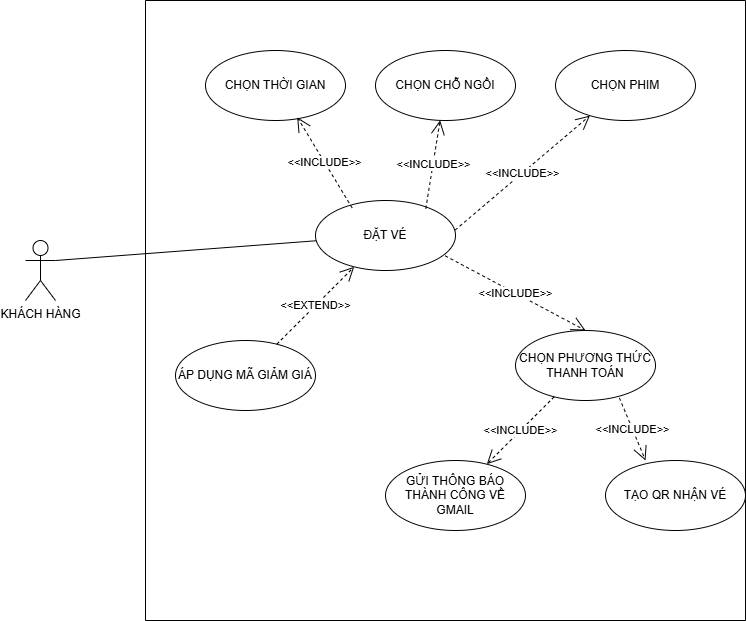

The diagram above was exported from draw.io. Its source (the exported page's mxGraphModel, read from the mxfile embedded in the PNG):
<mxGraphModel dx="1314" dy="722" grid="1" gridSize="10" guides="1" tooltips="1" connect="1" arrows="1" fold="1" page="1" pageScale="1" pageWidth="850" pageHeight="1100" math="0" shadow="0">
  <root>
    <mxCell id="0" />
    <mxCell id="1" parent="0" />
    <mxCell id="9e7MC7u6l0MY84NmD_NZ-1" value="" style="swimlane;startSize=0;" vertex="1" parent="1">
      <mxGeometry x="160" y="200" width="600" height="620" as="geometry" />
    </mxCell>
    <mxCell id="9e7MC7u6l0MY84NmD_NZ-5" value="ĐẶT VÉ" style="ellipse;whiteSpace=wrap;html=1;" vertex="1" parent="9e7MC7u6l0MY84NmD_NZ-1">
      <mxGeometry x="170" y="200" width="140" height="70" as="geometry" />
    </mxCell>
    <mxCell id="9e7MC7u6l0MY84NmD_NZ-10" value="CHỌN THỜI GIAN" style="ellipse;whiteSpace=wrap;html=1;" vertex="1" parent="9e7MC7u6l0MY84NmD_NZ-1">
      <mxGeometry x="60" y="50" width="140" height="70" as="geometry" />
    </mxCell>
    <mxCell id="9e7MC7u6l0MY84NmD_NZ-9" value="CHỌN CHỖ NGỒI" style="ellipse;whiteSpace=wrap;html=1;" vertex="1" parent="9e7MC7u6l0MY84NmD_NZ-1">
      <mxGeometry x="230" y="50" width="140" height="70" as="geometry" />
    </mxCell>
    <mxCell id="9e7MC7u6l0MY84NmD_NZ-8" value="CHỌN PHIM" style="ellipse;whiteSpace=wrap;html=1;" vertex="1" parent="9e7MC7u6l0MY84NmD_NZ-1">
      <mxGeometry x="410" y="50" width="140" height="70" as="geometry" />
    </mxCell>
    <mxCell id="9e7MC7u6l0MY84NmD_NZ-7" value="ÁP DỤNG MÃ GIẢM GIÁ" style="ellipse;whiteSpace=wrap;html=1;" vertex="1" parent="9e7MC7u6l0MY84NmD_NZ-1">
      <mxGeometry x="30" y="340" width="140" height="70" as="geometry" />
    </mxCell>
    <mxCell id="9e7MC7u6l0MY84NmD_NZ-6" value="CHỌN PHƯƠNG THỨC THANH TOÁN" style="ellipse;whiteSpace=wrap;html=1;" vertex="1" parent="9e7MC7u6l0MY84NmD_NZ-1">
      <mxGeometry x="370" y="330" width="140" height="70" as="geometry" />
    </mxCell>
    <mxCell id="9e7MC7u6l0MY84NmD_NZ-11" value="&amp;lt;&amp;lt;INCLUDE&amp;gt;&amp;gt;" style="endArrow=open;endSize=12;dashed=1;html=1;rounded=0;entryX=0.655;entryY=0.953;entryDx=0;entryDy=0;entryPerimeter=0;exitX=0.262;exitY=0.106;exitDx=0;exitDy=0;exitPerimeter=0;" edge="1" parent="9e7MC7u6l0MY84NmD_NZ-1" source="9e7MC7u6l0MY84NmD_NZ-5" target="9e7MC7u6l0MY84NmD_NZ-10">
      <mxGeometry width="160" relative="1" as="geometry">
        <mxPoint x="60" y="170" as="sourcePoint" />
        <mxPoint x="220" y="170" as="targetPoint" />
      </mxGeometry>
    </mxCell>
    <mxCell id="9e7MC7u6l0MY84NmD_NZ-12" value="&amp;lt;&amp;lt;INCLUDE&amp;gt;&amp;gt;" style="endArrow=open;endSize=12;dashed=1;html=1;rounded=0;exitX=0.788;exitY=0.116;exitDx=0;exitDy=0;exitPerimeter=0;" edge="1" parent="9e7MC7u6l0MY84NmD_NZ-1" source="9e7MC7u6l0MY84NmD_NZ-5" target="9e7MC7u6l0MY84NmD_NZ-9">
      <mxGeometry width="160" relative="1" as="geometry">
        <mxPoint x="305" y="230" as="sourcePoint" />
        <mxPoint x="250" y="140" as="targetPoint" />
      </mxGeometry>
    </mxCell>
    <mxCell id="9e7MC7u6l0MY84NmD_NZ-13" value="&amp;lt;&amp;lt;INCLUDE&amp;gt;&amp;gt;" style="endArrow=open;endSize=12;dashed=1;html=1;rounded=0;exitX=0.997;exitY=0.423;exitDx=0;exitDy=0;exitPerimeter=0;" edge="1" parent="9e7MC7u6l0MY84NmD_NZ-1" source="9e7MC7u6l0MY84NmD_NZ-5" target="9e7MC7u6l0MY84NmD_NZ-8">
      <mxGeometry width="160" relative="1" as="geometry">
        <mxPoint x="335" y="220" as="sourcePoint" />
        <mxPoint x="450" y="120" as="targetPoint" />
      </mxGeometry>
    </mxCell>
    <mxCell id="9e7MC7u6l0MY84NmD_NZ-14" value="&amp;lt;&amp;lt;EXTEND&amp;gt;&amp;gt;" style="endArrow=open;endSize=12;dashed=1;html=1;rounded=0;" edge="1" parent="9e7MC7u6l0MY84NmD_NZ-1" source="9e7MC7u6l0MY84NmD_NZ-7" target="9e7MC7u6l0MY84NmD_NZ-5">
      <mxGeometry width="160" relative="1" as="geometry">
        <mxPoint x="195" y="370" as="sourcePoint" />
        <mxPoint x="140" y="280" as="targetPoint" />
      </mxGeometry>
    </mxCell>
    <mxCell id="9e7MC7u6l0MY84NmD_NZ-15" value="&amp;lt;&amp;lt;INCLUDE&amp;gt;&amp;gt;" style="endArrow=open;endSize=12;dashed=1;html=1;rounded=0;exitX=0.926;exitY=0.79;exitDx=0;exitDy=0;exitPerimeter=0;entryX=0.5;entryY=0;entryDx=0;entryDy=0;" edge="1" parent="9e7MC7u6l0MY84NmD_NZ-1" source="9e7MC7u6l0MY84NmD_NZ-5" target="9e7MC7u6l0MY84NmD_NZ-6">
      <mxGeometry width="160" relative="1" as="geometry">
        <mxPoint x="330" y="325" as="sourcePoint" />
        <mxPoint x="464" y="210" as="targetPoint" />
      </mxGeometry>
    </mxCell>
    <mxCell id="9e7MC7u6l0MY84NmD_NZ-16" value="GỬI THÔNG BÁO THÀNH CÔNG VỀ GMAIL" style="ellipse;whiteSpace=wrap;html=1;" vertex="1" parent="9e7MC7u6l0MY84NmD_NZ-1">
      <mxGeometry x="240" y="460" width="140" height="70" as="geometry" />
    </mxCell>
    <mxCell id="9e7MC7u6l0MY84NmD_NZ-17" value="TẠO QR NHẬN VÉ" style="ellipse;whiteSpace=wrap;html=1;" vertex="1" parent="9e7MC7u6l0MY84NmD_NZ-1">
      <mxGeometry x="460" y="460" width="140" height="70" as="geometry" />
    </mxCell>
    <mxCell id="9e7MC7u6l0MY84NmD_NZ-18" value="&amp;lt;&amp;lt;INCLUDE&amp;gt;&amp;gt;" style="endArrow=open;endSize=12;dashed=1;html=1;rounded=0;" edge="1" parent="9e7MC7u6l0MY84NmD_NZ-1" source="9e7MC7u6l0MY84NmD_NZ-6" target="9e7MC7u6l0MY84NmD_NZ-16">
      <mxGeometry width="160" relative="1" as="geometry">
        <mxPoint x="350" y="330" as="sourcePoint" />
        <mxPoint x="490" y="405" as="targetPoint" />
      </mxGeometry>
    </mxCell>
    <mxCell id="9e7MC7u6l0MY84NmD_NZ-19" value="&amp;lt;&amp;lt;INCLUDE&amp;gt;&amp;gt;" style="endArrow=open;endSize=12;dashed=1;html=1;rounded=0;exitX=0.742;exitY=0.963;exitDx=0;exitDy=0;exitPerimeter=0;entryX=0.286;entryY=0;entryDx=0;entryDy=0;entryPerimeter=0;" edge="1" parent="9e7MC7u6l0MY84NmD_NZ-1" source="9e7MC7u6l0MY84NmD_NZ-6" target="9e7MC7u6l0MY84NmD_NZ-17">
      <mxGeometry width="160" relative="1" as="geometry">
        <mxPoint x="400" y="330" as="sourcePoint" />
        <mxPoint x="540" y="405" as="targetPoint" />
      </mxGeometry>
    </mxCell>
    <mxCell id="9e7MC7u6l0MY84NmD_NZ-4" value="KHÁCH HÀNG" style="shape=umlActor;verticalLabelPosition=bottom;verticalAlign=top;html=1;outlineConnect=0;" vertex="1" parent="1">
      <mxGeometry x="40" y="440" width="30" height="60" as="geometry" />
    </mxCell>
    <mxCell id="9e7MC7u6l0MY84NmD_NZ-20" value="" style="endArrow=none;html=1;rounded=0;exitX=1;exitY=0.3333333333333333;exitDx=0;exitDy=0;exitPerimeter=0;" edge="1" parent="1" source="9e7MC7u6l0MY84NmD_NZ-4" target="9e7MC7u6l0MY84NmD_NZ-5">
      <mxGeometry relative="1" as="geometry">
        <mxPoint x="220" y="600" as="sourcePoint" />
        <mxPoint x="380" y="600" as="targetPoint" />
      </mxGeometry>
    </mxCell>
  </root>
</mxGraphModel>